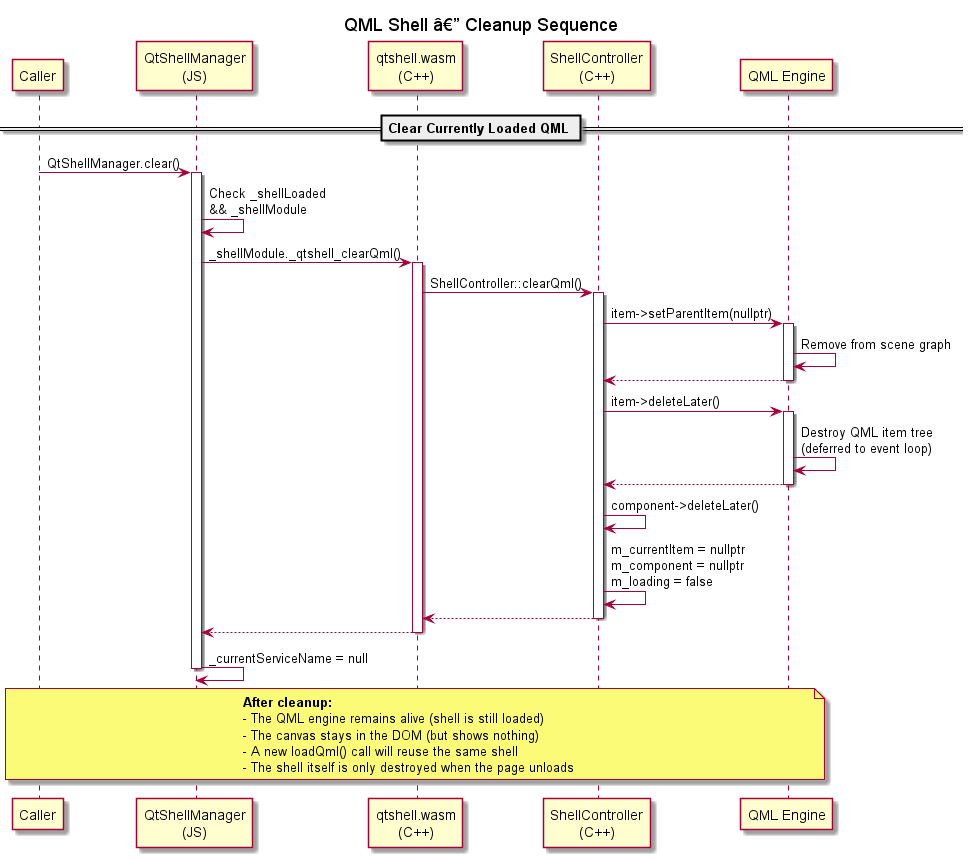

The diagram above was rendered by PlantUML. Its source (embedded in the PNG):
@startuml sequence_qml_shell_cleanup
title QML Shell â€” Cleanup Sequence

participant "Caller" as caller
participant "QtShellManager\n(JS)" as mgr
participant "qtshell.wasm\n(C++)" as shell
participant "ShellController\n(C++)" as ctrl
participant "QML Engine" as qml

== Clear Currently Loaded QML ==

caller -> mgr : QtShellManager.clear()
activate mgr

mgr -> mgr : Check _shellLoaded\n&& _shellModule

mgr -> shell : _shellModule._qtshell_clearQml()
activate shell

shell -> ctrl : ShellController::clearQml()
activate ctrl

ctrl -> qml : item->setParentItem(nullptr)
activate qml
qml -> qml : Remove from scene graph
qml --> ctrl
deactivate qml

ctrl -> qml : item->deleteLater()
activate qml
qml -> qml : Destroy QML item tree\n(deferred to event loop)
qml --> ctrl
deactivate qml

ctrl -> ctrl : component->deleteLater()
ctrl -> ctrl : m_currentItem = nullptr\nm_component = nullptr\nm_loading = false

ctrl --> shell
deactivate ctrl

shell --> mgr
deactivate shell

mgr -> mgr : _currentServiceName = null

deactivate mgr

note over caller, qml
  **After cleanup:**
  - The QML engine remains alive (shell is still loaded)
  - The canvas stays in the DOM (but shows nothing)
  - A new loadQml() call will reuse the same shell
  - The shell itself is only destroyed when the page unloads
end note

@enduml